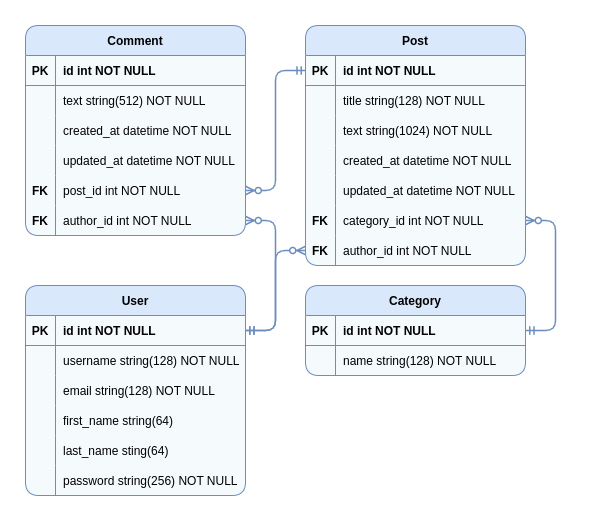

The diagram above was exported from draw.io. Its source (the exported page's mxGraphModel, read from the mxfile embedded in the PNG):
<mxGraphModel dx="1350" dy="768" grid="1" gridSize="10" guides="1" tooltips="1" connect="1" arrows="1" fold="1" page="1" pageScale="1" pageWidth="850" pageHeight="1100" math="0" shadow="0" extFonts="Permanent Marker^https://fonts.googleapis.com/css?family=Permanent+Marker">
  <root>
    <mxCell id="0" />
    <mxCell id="1" parent="0" />
    <mxCell id="C-vyLk0tnHw3VtMMgP7b-2" value="User" style="shape=table;startSize=30;container=1;collapsible=1;childLayout=tableLayout;fixedRows=1;rowLines=0;fontStyle=1;align=center;resizeLast=1;rounded=1;fillColor=#DAE8FC;strokeColor=#6C8EBF;swimlaneFillColor=#f5fafd;" parent="1" vertex="1">
      <mxGeometry x="100" y="280" width="220" height="210" as="geometry" />
    </mxCell>
    <mxCell id="C-vyLk0tnHw3VtMMgP7b-3" value="" style="shape=partialRectangle;collapsible=0;dropTarget=0;pointerEvents=0;fillColor=none;points=[[0,0.5],[1,0.5]];portConstraint=eastwest;top=0;left=0;right=0;bottom=1;strokeColor=#6C8EBF;" parent="C-vyLk0tnHw3VtMMgP7b-2" vertex="1">
      <mxGeometry y="30" width="220" height="30" as="geometry" />
    </mxCell>
    <mxCell id="C-vyLk0tnHw3VtMMgP7b-4" value="PK" style="shape=partialRectangle;overflow=hidden;connectable=0;fillColor=none;top=0;left=0;bottom=0;right=0;fontStyle=1;" parent="C-vyLk0tnHw3VtMMgP7b-3" vertex="1">
      <mxGeometry width="30" height="30" as="geometry">
        <mxRectangle width="30" height="30" as="alternateBounds" />
      </mxGeometry>
    </mxCell>
    <mxCell id="C-vyLk0tnHw3VtMMgP7b-5" value="id int NOT NULL " style="shape=partialRectangle;overflow=hidden;connectable=0;fillColor=none;top=0;left=0;bottom=0;right=0;align=left;spacingLeft=6;fontStyle=1;" parent="C-vyLk0tnHw3VtMMgP7b-3" vertex="1">
      <mxGeometry x="30" width="190" height="30" as="geometry">
        <mxRectangle width="190" height="30" as="alternateBounds" />
      </mxGeometry>
    </mxCell>
    <mxCell id="C-vyLk0tnHw3VtMMgP7b-6" value="" style="shape=partialRectangle;collapsible=0;dropTarget=0;pointerEvents=0;fillColor=none;points=[[0,0.5],[1,0.5]];portConstraint=eastwest;top=0;left=0;right=0;bottom=0;" parent="C-vyLk0tnHw3VtMMgP7b-2" vertex="1">
      <mxGeometry y="60" width="220" height="30" as="geometry" />
    </mxCell>
    <mxCell id="C-vyLk0tnHw3VtMMgP7b-7" value="" style="shape=partialRectangle;overflow=hidden;connectable=0;fillColor=none;top=0;left=0;bottom=0;right=0;" parent="C-vyLk0tnHw3VtMMgP7b-6" vertex="1">
      <mxGeometry width="30" height="30" as="geometry">
        <mxRectangle width="30" height="30" as="alternateBounds" />
      </mxGeometry>
    </mxCell>
    <mxCell id="C-vyLk0tnHw3VtMMgP7b-8" value="username string(128) NOT NULL" style="shape=partialRectangle;overflow=hidden;connectable=0;fillColor=none;top=0;left=0;bottom=0;right=0;align=left;spacingLeft=6;" parent="C-vyLk0tnHw3VtMMgP7b-6" vertex="1">
      <mxGeometry x="30" width="190" height="30" as="geometry">
        <mxRectangle width="190" height="30" as="alternateBounds" />
      </mxGeometry>
    </mxCell>
    <mxCell id="C-vyLk0tnHw3VtMMgP7b-9" value="" style="shape=partialRectangle;collapsible=0;dropTarget=0;pointerEvents=0;fillColor=none;points=[[0,0.5],[1,0.5]];portConstraint=eastwest;top=0;left=0;right=0;bottom=0;" parent="C-vyLk0tnHw3VtMMgP7b-2" vertex="1">
      <mxGeometry y="90" width="220" height="30" as="geometry" />
    </mxCell>
    <mxCell id="C-vyLk0tnHw3VtMMgP7b-10" value="" style="shape=partialRectangle;overflow=hidden;connectable=0;fillColor=none;top=0;left=0;bottom=0;right=0;" parent="C-vyLk0tnHw3VtMMgP7b-9" vertex="1">
      <mxGeometry width="30" height="30" as="geometry">
        <mxRectangle width="30" height="30" as="alternateBounds" />
      </mxGeometry>
    </mxCell>
    <mxCell id="C-vyLk0tnHw3VtMMgP7b-11" value="email string(128) NOT NULL" style="shape=partialRectangle;overflow=hidden;connectable=0;fillColor=none;top=0;left=0;bottom=0;right=0;align=left;spacingLeft=6;" parent="C-vyLk0tnHw3VtMMgP7b-9" vertex="1">
      <mxGeometry x="30" width="190" height="30" as="geometry">
        <mxRectangle width="190" height="30" as="alternateBounds" />
      </mxGeometry>
    </mxCell>
    <mxCell id="AnDQVLkjX6dIeoeuKO9A-15" value="" style="shape=partialRectangle;collapsible=0;dropTarget=0;pointerEvents=0;fillColor=none;points=[[0,0.5],[1,0.5]];portConstraint=eastwest;top=0;left=0;right=0;bottom=0;" parent="C-vyLk0tnHw3VtMMgP7b-2" vertex="1">
      <mxGeometry y="120" width="220" height="30" as="geometry" />
    </mxCell>
    <mxCell id="AnDQVLkjX6dIeoeuKO9A-16" value="" style="shape=partialRectangle;overflow=hidden;connectable=0;fillColor=none;top=0;left=0;bottom=0;right=0;" parent="AnDQVLkjX6dIeoeuKO9A-15" vertex="1">
      <mxGeometry width="30" height="30" as="geometry">
        <mxRectangle width="30" height="30" as="alternateBounds" />
      </mxGeometry>
    </mxCell>
    <mxCell id="AnDQVLkjX6dIeoeuKO9A-17" value="first_name string(64) " style="shape=partialRectangle;overflow=hidden;connectable=0;fillColor=none;top=0;left=0;bottom=0;right=0;align=left;spacingLeft=6;" parent="AnDQVLkjX6dIeoeuKO9A-15" vertex="1">
      <mxGeometry x="30" width="190" height="30" as="geometry">
        <mxRectangle width="190" height="30" as="alternateBounds" />
      </mxGeometry>
    </mxCell>
    <mxCell id="AnDQVLkjX6dIeoeuKO9A-31" value="" style="shape=partialRectangle;collapsible=0;dropTarget=0;pointerEvents=0;fillColor=none;points=[[0,0.5],[1,0.5]];portConstraint=eastwest;top=0;left=0;right=0;bottom=0;" parent="C-vyLk0tnHw3VtMMgP7b-2" vertex="1">
      <mxGeometry y="150" width="220" height="30" as="geometry" />
    </mxCell>
    <mxCell id="AnDQVLkjX6dIeoeuKO9A-32" value="" style="shape=partialRectangle;overflow=hidden;connectable=0;fillColor=none;top=0;left=0;bottom=0;right=0;" parent="AnDQVLkjX6dIeoeuKO9A-31" vertex="1">
      <mxGeometry width="30" height="30" as="geometry">
        <mxRectangle width="30" height="30" as="alternateBounds" />
      </mxGeometry>
    </mxCell>
    <mxCell id="AnDQVLkjX6dIeoeuKO9A-33" value="last_name sting(64)" style="shape=partialRectangle;overflow=hidden;connectable=0;fillColor=none;top=0;left=0;bottom=0;right=0;align=left;spacingLeft=6;" parent="AnDQVLkjX6dIeoeuKO9A-31" vertex="1">
      <mxGeometry x="30" width="190" height="30" as="geometry">
        <mxRectangle width="190" height="30" as="alternateBounds" />
      </mxGeometry>
    </mxCell>
    <mxCell id="2gbRfIbpkga5qW4tIWe7-59" value="" style="shape=partialRectangle;collapsible=0;dropTarget=0;pointerEvents=0;fillColor=none;points=[[0,0.5],[1,0.5]];portConstraint=eastwest;top=0;left=0;right=0;bottom=0;" parent="C-vyLk0tnHw3VtMMgP7b-2" vertex="1">
      <mxGeometry y="180" width="220" height="30" as="geometry" />
    </mxCell>
    <mxCell id="2gbRfIbpkga5qW4tIWe7-60" value="" style="shape=partialRectangle;overflow=hidden;connectable=0;fillColor=none;top=0;left=0;bottom=0;right=0;" parent="2gbRfIbpkga5qW4tIWe7-59" vertex="1">
      <mxGeometry width="30" height="30" as="geometry">
        <mxRectangle width="30" height="30" as="alternateBounds" />
      </mxGeometry>
    </mxCell>
    <mxCell id="2gbRfIbpkga5qW4tIWe7-61" value="password string(256) NOT NULL" style="shape=partialRectangle;overflow=hidden;connectable=0;fillColor=none;top=0;left=0;bottom=0;right=0;align=left;spacingLeft=6;" parent="2gbRfIbpkga5qW4tIWe7-59" vertex="1">
      <mxGeometry x="30" width="190" height="30" as="geometry">
        <mxRectangle width="190" height="30" as="alternateBounds" />
      </mxGeometry>
    </mxCell>
    <mxCell id="C-vyLk0tnHw3VtMMgP7b-23" value="Category" style="shape=table;startSize=30;container=1;collapsible=1;childLayout=tableLayout;fixedRows=1;rowLines=0;fontStyle=1;align=center;resizeLast=1;rounded=1;fillColor=#DAE8FC;strokeColor=#6C8EBF;swimlaneFillColor=#f5fafd;" parent="1" vertex="1">
      <mxGeometry x="380" y="280" width="220" height="90" as="geometry" />
    </mxCell>
    <mxCell id="C-vyLk0tnHw3VtMMgP7b-24" value="" style="shape=partialRectangle;collapsible=0;dropTarget=0;pointerEvents=0;fillColor=none;points=[[0,0.5],[1,0.5]];portConstraint=eastwest;top=0;left=0;right=0;bottom=1;strokeColor=#6C8EBF;" parent="C-vyLk0tnHw3VtMMgP7b-23" vertex="1">
      <mxGeometry y="30" width="220" height="30" as="geometry" />
    </mxCell>
    <mxCell id="C-vyLk0tnHw3VtMMgP7b-25" value="PK" style="shape=partialRectangle;overflow=hidden;connectable=0;fillColor=none;top=0;left=0;bottom=0;right=0;fontStyle=1;" parent="C-vyLk0tnHw3VtMMgP7b-24" vertex="1">
      <mxGeometry width="30" height="30" as="geometry">
        <mxRectangle width="30" height="30" as="alternateBounds" />
      </mxGeometry>
    </mxCell>
    <mxCell id="C-vyLk0tnHw3VtMMgP7b-26" value="id int NOT NULL" style="shape=partialRectangle;overflow=hidden;connectable=0;fillColor=none;top=0;left=0;bottom=0;right=0;align=left;spacingLeft=6;fontStyle=1;" parent="C-vyLk0tnHw3VtMMgP7b-24" vertex="1">
      <mxGeometry x="30" width="190" height="30" as="geometry">
        <mxRectangle width="190" height="30" as="alternateBounds" />
      </mxGeometry>
    </mxCell>
    <mxCell id="C-vyLk0tnHw3VtMMgP7b-27" value="" style="shape=partialRectangle;collapsible=0;dropTarget=0;pointerEvents=0;fillColor=none;points=[[0,0.5],[1,0.5]];portConstraint=eastwest;top=0;left=0;right=0;bottom=0;" parent="C-vyLk0tnHw3VtMMgP7b-23" vertex="1">
      <mxGeometry y="60" width="220" height="30" as="geometry" />
    </mxCell>
    <mxCell id="C-vyLk0tnHw3VtMMgP7b-28" value="" style="shape=partialRectangle;overflow=hidden;connectable=0;fillColor=none;top=0;left=0;bottom=0;right=0;" parent="C-vyLk0tnHw3VtMMgP7b-27" vertex="1">
      <mxGeometry width="30" height="30" as="geometry">
        <mxRectangle width="30" height="30" as="alternateBounds" />
      </mxGeometry>
    </mxCell>
    <mxCell id="C-vyLk0tnHw3VtMMgP7b-29" value="name string(128) NOT NULL " style="shape=partialRectangle;overflow=hidden;connectable=0;fillColor=none;top=0;left=0;bottom=0;right=0;align=left;spacingLeft=6;" parent="C-vyLk0tnHw3VtMMgP7b-27" vertex="1">
      <mxGeometry x="30" width="190" height="30" as="geometry">
        <mxRectangle width="190" height="30" as="alternateBounds" />
      </mxGeometry>
    </mxCell>
    <mxCell id="AnDQVLkjX6dIeoeuKO9A-57" value="Post" style="shape=table;startSize=30;container=1;collapsible=1;childLayout=tableLayout;fixedRows=1;rowLines=0;fontStyle=1;align=center;resizeLast=1;rounded=1;fillColor=#DAE8FC;strokeColor=#6C8EBF;swimlaneFillColor=#f5fafd;" parent="1" vertex="1">
      <mxGeometry x="380" y="20" width="220" height="240" as="geometry" />
    </mxCell>
    <mxCell id="AnDQVLkjX6dIeoeuKO9A-58" value="" style="shape=partialRectangle;collapsible=0;dropTarget=0;pointerEvents=0;fillColor=none;points=[[0,0.5],[1,0.5]];portConstraint=eastwest;top=0;left=0;right=0;bottom=1;strokeColor=#6C8EBF;strokeWidth=1;" parent="AnDQVLkjX6dIeoeuKO9A-57" vertex="1">
      <mxGeometry y="30" width="220" height="30" as="geometry" />
    </mxCell>
    <mxCell id="AnDQVLkjX6dIeoeuKO9A-59" value="PK" style="shape=partialRectangle;overflow=hidden;connectable=0;fillColor=none;top=0;left=0;bottom=0;right=0;fontStyle=1;" parent="AnDQVLkjX6dIeoeuKO9A-58" vertex="1">
      <mxGeometry width="30" height="30" as="geometry">
        <mxRectangle width="30" height="30" as="alternateBounds" />
      </mxGeometry>
    </mxCell>
    <mxCell id="AnDQVLkjX6dIeoeuKO9A-60" value="id int NOT NULL " style="shape=partialRectangle;overflow=hidden;connectable=0;fillColor=none;top=0;left=0;bottom=0;right=0;align=left;spacingLeft=6;fontStyle=1;strokeColor=none;" parent="AnDQVLkjX6dIeoeuKO9A-58" vertex="1">
      <mxGeometry x="30" width="190" height="30" as="geometry">
        <mxRectangle width="190" height="30" as="alternateBounds" />
      </mxGeometry>
    </mxCell>
    <mxCell id="AnDQVLkjX6dIeoeuKO9A-61" value="" style="shape=partialRectangle;collapsible=0;dropTarget=0;pointerEvents=0;fillColor=none;points=[[0,0.5],[1,0.5]];portConstraint=eastwest;top=0;left=0;right=0;bottom=0;" parent="AnDQVLkjX6dIeoeuKO9A-57" vertex="1">
      <mxGeometry y="60" width="220" height="30" as="geometry" />
    </mxCell>
    <mxCell id="AnDQVLkjX6dIeoeuKO9A-62" value="" style="shape=partialRectangle;overflow=hidden;connectable=0;fillColor=none;top=0;left=0;bottom=0;right=0;" parent="AnDQVLkjX6dIeoeuKO9A-61" vertex="1">
      <mxGeometry width="30" height="30" as="geometry">
        <mxRectangle width="30" height="30" as="alternateBounds" />
      </mxGeometry>
    </mxCell>
    <mxCell id="AnDQVLkjX6dIeoeuKO9A-63" value="title string(128) NOT NULL" style="shape=partialRectangle;overflow=hidden;connectable=0;fillColor=none;top=0;left=0;bottom=0;right=0;align=left;spacingLeft=6;" parent="AnDQVLkjX6dIeoeuKO9A-61" vertex="1">
      <mxGeometry x="30" width="190" height="30" as="geometry">
        <mxRectangle width="190" height="30" as="alternateBounds" />
      </mxGeometry>
    </mxCell>
    <mxCell id="2gbRfIbpkga5qW4tIWe7-9" value="" style="shape=partialRectangle;collapsible=0;dropTarget=0;pointerEvents=0;fillColor=none;points=[[0,0.5],[1,0.5]];portConstraint=eastwest;top=0;left=0;right=0;bottom=0;" parent="AnDQVLkjX6dIeoeuKO9A-57" vertex="1">
      <mxGeometry y="90" width="220" height="30" as="geometry" />
    </mxCell>
    <mxCell id="2gbRfIbpkga5qW4tIWe7-10" value="" style="shape=partialRectangle;overflow=hidden;connectable=0;fillColor=none;top=0;left=0;bottom=0;right=0;" parent="2gbRfIbpkga5qW4tIWe7-9" vertex="1">
      <mxGeometry width="30" height="30" as="geometry">
        <mxRectangle width="30" height="30" as="alternateBounds" />
      </mxGeometry>
    </mxCell>
    <mxCell id="2gbRfIbpkga5qW4tIWe7-11" value="text string(1024) NOT NULL" style="shape=partialRectangle;overflow=hidden;connectable=0;fillColor=none;top=0;left=0;bottom=0;right=0;align=left;spacingLeft=6;" parent="2gbRfIbpkga5qW4tIWe7-9" vertex="1">
      <mxGeometry x="30" width="190" height="30" as="geometry">
        <mxRectangle width="190" height="30" as="alternateBounds" />
      </mxGeometry>
    </mxCell>
    <mxCell id="2gbRfIbpkga5qW4tIWe7-12" value="" style="shape=partialRectangle;collapsible=0;dropTarget=0;pointerEvents=0;fillColor=none;points=[[0,0.5],[1,0.5]];portConstraint=eastwest;top=0;left=0;right=0;bottom=0;" parent="AnDQVLkjX6dIeoeuKO9A-57" vertex="1">
      <mxGeometry y="120" width="220" height="30" as="geometry" />
    </mxCell>
    <mxCell id="2gbRfIbpkga5qW4tIWe7-13" value="" style="shape=partialRectangle;overflow=hidden;connectable=0;fillColor=none;top=0;left=0;bottom=0;right=0;" parent="2gbRfIbpkga5qW4tIWe7-12" vertex="1">
      <mxGeometry width="30" height="30" as="geometry">
        <mxRectangle width="30" height="30" as="alternateBounds" />
      </mxGeometry>
    </mxCell>
    <mxCell id="2gbRfIbpkga5qW4tIWe7-14" value="created_at datetime NOT NULL" style="shape=partialRectangle;overflow=hidden;connectable=0;fillColor=none;top=0;left=0;bottom=0;right=0;align=left;spacingLeft=6;" parent="2gbRfIbpkga5qW4tIWe7-12" vertex="1">
      <mxGeometry x="30" width="190" height="30" as="geometry">
        <mxRectangle width="190" height="30" as="alternateBounds" />
      </mxGeometry>
    </mxCell>
    <mxCell id="2gbRfIbpkga5qW4tIWe7-15" value="" style="shape=partialRectangle;collapsible=0;dropTarget=0;pointerEvents=0;fillColor=none;points=[[0,0.5],[1,0.5]];portConstraint=eastwest;top=0;left=0;right=0;bottom=0;" parent="AnDQVLkjX6dIeoeuKO9A-57" vertex="1">
      <mxGeometry y="150" width="220" height="30" as="geometry" />
    </mxCell>
    <mxCell id="2gbRfIbpkga5qW4tIWe7-16" value="" style="shape=partialRectangle;overflow=hidden;connectable=0;fillColor=none;top=0;left=0;bottom=0;right=0;" parent="2gbRfIbpkga5qW4tIWe7-15" vertex="1">
      <mxGeometry width="30" height="30" as="geometry">
        <mxRectangle width="30" height="30" as="alternateBounds" />
      </mxGeometry>
    </mxCell>
    <mxCell id="2gbRfIbpkga5qW4tIWe7-17" value="updated_at datetime NOT NULL" style="shape=partialRectangle;overflow=hidden;connectable=0;fillColor=none;top=0;left=0;bottom=0;right=0;align=left;spacingLeft=6;" parent="2gbRfIbpkga5qW4tIWe7-15" vertex="1">
      <mxGeometry x="30" width="190" height="30" as="geometry">
        <mxRectangle width="190" height="30" as="alternateBounds" />
      </mxGeometry>
    </mxCell>
    <mxCell id="2gbRfIbpkga5qW4tIWe7-18" value="" style="shape=partialRectangle;collapsible=0;dropTarget=0;pointerEvents=0;fillColor=none;points=[[0,0.5],[1,0.5]];portConstraint=eastwest;top=0;left=0;right=0;bottom=0;" parent="AnDQVLkjX6dIeoeuKO9A-57" vertex="1">
      <mxGeometry y="180" width="220" height="30" as="geometry" />
    </mxCell>
    <mxCell id="2gbRfIbpkga5qW4tIWe7-19" value="FK" style="shape=partialRectangle;overflow=hidden;connectable=0;fillColor=none;top=0;left=0;bottom=0;right=0;fontStyle=1" parent="2gbRfIbpkga5qW4tIWe7-18" vertex="1">
      <mxGeometry width="30" height="30" as="geometry">
        <mxRectangle width="30" height="30" as="alternateBounds" />
      </mxGeometry>
    </mxCell>
    <mxCell id="2gbRfIbpkga5qW4tIWe7-20" value="category_id int NOT NULL" style="shape=partialRectangle;overflow=hidden;connectable=0;fillColor=none;top=0;left=0;bottom=0;right=0;align=left;spacingLeft=6;" parent="2gbRfIbpkga5qW4tIWe7-18" vertex="1">
      <mxGeometry x="30" width="190" height="30" as="geometry">
        <mxRectangle width="190" height="30" as="alternateBounds" />
      </mxGeometry>
    </mxCell>
    <mxCell id="2gbRfIbpkga5qW4tIWe7-21" value="" style="shape=partialRectangle;collapsible=0;dropTarget=0;pointerEvents=0;fillColor=none;points=[[0,0.5],[1,0.5]];portConstraint=eastwest;top=0;left=0;right=0;bottom=0;" parent="AnDQVLkjX6dIeoeuKO9A-57" vertex="1">
      <mxGeometry y="210" width="220" height="30" as="geometry" />
    </mxCell>
    <mxCell id="2gbRfIbpkga5qW4tIWe7-22" value="FK" style="shape=partialRectangle;overflow=hidden;connectable=0;fillColor=none;top=0;left=0;bottom=0;right=0;fontStyle=1" parent="2gbRfIbpkga5qW4tIWe7-21" vertex="1">
      <mxGeometry width="30" height="30" as="geometry">
        <mxRectangle width="30" height="30" as="alternateBounds" />
      </mxGeometry>
    </mxCell>
    <mxCell id="2gbRfIbpkga5qW4tIWe7-23" value="author_id int NOT NULL" style="shape=partialRectangle;overflow=hidden;connectable=0;fillColor=none;top=0;left=0;bottom=0;right=0;align=left;spacingLeft=6;" parent="2gbRfIbpkga5qW4tIWe7-21" vertex="1">
      <mxGeometry x="30" width="190" height="30" as="geometry">
        <mxRectangle width="190" height="30" as="alternateBounds" />
      </mxGeometry>
    </mxCell>
    <mxCell id="2gbRfIbpkga5qW4tIWe7-24" value="Comment" style="shape=table;startSize=30;container=1;collapsible=1;childLayout=tableLayout;fixedRows=1;rowLines=0;fontStyle=1;align=center;resizeLast=1;swimlaneFillColor=#f5fafd;rounded=1;shadow=0;fillColor=#DAE8FC;strokeColor=#6C8EBF;" parent="1" vertex="1">
      <mxGeometry x="100" y="20" width="220" height="210" as="geometry" />
    </mxCell>
    <mxCell id="2gbRfIbpkga5qW4tIWe7-25" value="" style="shape=partialRectangle;collapsible=0;dropTarget=0;pointerEvents=0;fillColor=none;points=[[0,0.5],[1,0.5]];portConstraint=eastwest;top=0;left=0;right=0;bottom=1;strokeColor=#6C8EBF;" parent="2gbRfIbpkga5qW4tIWe7-24" vertex="1">
      <mxGeometry y="30" width="220" height="30" as="geometry" />
    </mxCell>
    <mxCell id="2gbRfIbpkga5qW4tIWe7-26" value="PK" style="shape=partialRectangle;overflow=hidden;connectable=0;fillColor=none;top=0;left=0;bottom=0;right=0;fontStyle=1;" parent="2gbRfIbpkga5qW4tIWe7-25" vertex="1">
      <mxGeometry width="30" height="30" as="geometry">
        <mxRectangle width="30" height="30" as="alternateBounds" />
      </mxGeometry>
    </mxCell>
    <mxCell id="2gbRfIbpkga5qW4tIWe7-27" value="id int NOT NULL " style="shape=partialRectangle;overflow=hidden;connectable=0;fillColor=none;top=0;left=0;bottom=0;right=0;align=left;spacingLeft=6;fontStyle=1;" parent="2gbRfIbpkga5qW4tIWe7-25" vertex="1">
      <mxGeometry x="30" width="190" height="30" as="geometry">
        <mxRectangle width="190" height="30" as="alternateBounds" />
      </mxGeometry>
    </mxCell>
    <mxCell id="2gbRfIbpkga5qW4tIWe7-31" value="" style="shape=partialRectangle;collapsible=0;dropTarget=0;pointerEvents=0;fillColor=none;points=[[0,0.5],[1,0.5]];portConstraint=eastwest;top=0;left=0;right=0;bottom=0;" parent="2gbRfIbpkga5qW4tIWe7-24" vertex="1">
      <mxGeometry y="60" width="220" height="30" as="geometry" />
    </mxCell>
    <mxCell id="2gbRfIbpkga5qW4tIWe7-32" value="" style="shape=partialRectangle;overflow=hidden;connectable=0;fillColor=none;top=0;left=0;bottom=0;right=0;" parent="2gbRfIbpkga5qW4tIWe7-31" vertex="1">
      <mxGeometry width="30" height="30" as="geometry">
        <mxRectangle width="30" height="30" as="alternateBounds" />
      </mxGeometry>
    </mxCell>
    <mxCell id="2gbRfIbpkga5qW4tIWe7-33" value="text string(512) NOT NULL" style="shape=partialRectangle;overflow=hidden;connectable=0;fillColor=none;top=0;left=0;bottom=0;right=0;align=left;spacingLeft=6;" parent="2gbRfIbpkga5qW4tIWe7-31" vertex="1">
      <mxGeometry x="30" width="190" height="30" as="geometry">
        <mxRectangle width="190" height="30" as="alternateBounds" />
      </mxGeometry>
    </mxCell>
    <mxCell id="2gbRfIbpkga5qW4tIWe7-34" value="" style="shape=partialRectangle;collapsible=0;dropTarget=0;pointerEvents=0;fillColor=none;points=[[0,0.5],[1,0.5]];portConstraint=eastwest;top=0;left=0;right=0;bottom=0;" parent="2gbRfIbpkga5qW4tIWe7-24" vertex="1">
      <mxGeometry y="90" width="220" height="30" as="geometry" />
    </mxCell>
    <mxCell id="2gbRfIbpkga5qW4tIWe7-35" value="" style="shape=partialRectangle;overflow=hidden;connectable=0;fillColor=none;top=0;left=0;bottom=0;right=0;" parent="2gbRfIbpkga5qW4tIWe7-34" vertex="1">
      <mxGeometry width="30" height="30" as="geometry">
        <mxRectangle width="30" height="30" as="alternateBounds" />
      </mxGeometry>
    </mxCell>
    <mxCell id="2gbRfIbpkga5qW4tIWe7-36" value="created_at datetime NOT NULL" style="shape=partialRectangle;overflow=hidden;connectable=0;fillColor=none;top=0;left=0;bottom=0;right=0;align=left;spacingLeft=6;" parent="2gbRfIbpkga5qW4tIWe7-34" vertex="1">
      <mxGeometry x="30" width="190" height="30" as="geometry">
        <mxRectangle width="190" height="30" as="alternateBounds" />
      </mxGeometry>
    </mxCell>
    <mxCell id="2gbRfIbpkga5qW4tIWe7-37" value="" style="shape=partialRectangle;collapsible=0;dropTarget=0;pointerEvents=0;fillColor=none;points=[[0,0.5],[1,0.5]];portConstraint=eastwest;top=0;left=0;right=0;bottom=0;" parent="2gbRfIbpkga5qW4tIWe7-24" vertex="1">
      <mxGeometry y="120" width="220" height="30" as="geometry" />
    </mxCell>
    <mxCell id="2gbRfIbpkga5qW4tIWe7-38" value="" style="shape=partialRectangle;overflow=hidden;connectable=0;fillColor=none;top=0;left=0;bottom=0;right=0;" parent="2gbRfIbpkga5qW4tIWe7-37" vertex="1">
      <mxGeometry width="30" height="30" as="geometry">
        <mxRectangle width="30" height="30" as="alternateBounds" />
      </mxGeometry>
    </mxCell>
    <mxCell id="2gbRfIbpkga5qW4tIWe7-39" value="updated_at datetime NOT NULL" style="shape=partialRectangle;overflow=hidden;connectable=0;fillColor=none;top=0;left=0;bottom=0;right=0;align=left;spacingLeft=6;" parent="2gbRfIbpkga5qW4tIWe7-37" vertex="1">
      <mxGeometry x="30" width="190" height="30" as="geometry">
        <mxRectangle width="190" height="30" as="alternateBounds" />
      </mxGeometry>
    </mxCell>
    <mxCell id="2gbRfIbpkga5qW4tIWe7-40" value="" style="shape=partialRectangle;collapsible=0;dropTarget=0;pointerEvents=0;fillColor=none;points=[[0,0.5],[1,0.5]];portConstraint=eastwest;top=0;left=0;right=0;bottom=0;" parent="2gbRfIbpkga5qW4tIWe7-24" vertex="1">
      <mxGeometry y="150" width="220" height="30" as="geometry" />
    </mxCell>
    <mxCell id="2gbRfIbpkga5qW4tIWe7-41" value="FK" style="shape=partialRectangle;overflow=hidden;connectable=0;fillColor=none;top=0;left=0;bottom=0;right=0;fontStyle=1" parent="2gbRfIbpkga5qW4tIWe7-40" vertex="1">
      <mxGeometry width="30" height="30" as="geometry">
        <mxRectangle width="30" height="30" as="alternateBounds" />
      </mxGeometry>
    </mxCell>
    <mxCell id="2gbRfIbpkga5qW4tIWe7-42" value="post_id int NOT NULL" style="shape=partialRectangle;overflow=hidden;connectable=0;fillColor=none;top=0;left=0;bottom=0;right=0;align=left;spacingLeft=6;" parent="2gbRfIbpkga5qW4tIWe7-40" vertex="1">
      <mxGeometry x="30" width="190" height="30" as="geometry">
        <mxRectangle width="190" height="30" as="alternateBounds" />
      </mxGeometry>
    </mxCell>
    <mxCell id="2gbRfIbpkga5qW4tIWe7-43" value="" style="shape=partialRectangle;collapsible=0;dropTarget=0;pointerEvents=0;fillColor=none;points=[[0,0.5],[1,0.5]];portConstraint=eastwest;top=0;left=0;right=0;bottom=0;" parent="2gbRfIbpkga5qW4tIWe7-24" vertex="1">
      <mxGeometry y="180" width="220" height="30" as="geometry" />
    </mxCell>
    <mxCell id="2gbRfIbpkga5qW4tIWe7-44" value="FK" style="shape=partialRectangle;overflow=hidden;connectable=0;fillColor=none;top=0;left=0;bottom=0;right=0;fontStyle=1" parent="2gbRfIbpkga5qW4tIWe7-43" vertex="1">
      <mxGeometry width="30" height="30" as="geometry">
        <mxRectangle width="30" height="30" as="alternateBounds" />
      </mxGeometry>
    </mxCell>
    <mxCell id="2gbRfIbpkga5qW4tIWe7-45" value="author_id int NOT NULL" style="shape=partialRectangle;overflow=hidden;connectable=0;fillColor=none;top=0;left=0;bottom=0;right=0;align=left;spacingLeft=6;" parent="2gbRfIbpkga5qW4tIWe7-43" vertex="1">
      <mxGeometry x="30" width="190" height="30" as="geometry">
        <mxRectangle width="190" height="30" as="alternateBounds" />
      </mxGeometry>
    </mxCell>
    <mxCell id="2gbRfIbpkga5qW4tIWe7-74" value="" style="edgeStyle=entityRelationEdgeStyle;fontSize=12;html=1;endArrow=ERzeroToMany;startArrow=ERmandOne;rounded=1;entryX=0;entryY=0.5;entryDx=0;entryDy=0;fillColor=#dae8fc;strokeColor=#6C8EBF;strokeWidth=1.5;" parent="1" source="C-vyLk0tnHw3VtMMgP7b-3" target="2gbRfIbpkga5qW4tIWe7-21" edge="1">
      <mxGeometry width="100" height="100" relative="1" as="geometry">
        <mxPoint x="310" y="320" as="sourcePoint" />
        <mxPoint x="410" y="220" as="targetPoint" />
      </mxGeometry>
    </mxCell>
    <mxCell id="2gbRfIbpkga5qW4tIWe7-75" value="" style="edgeStyle=entityRelationEdgeStyle;fontSize=12;html=1;endArrow=ERzeroToMany;startArrow=ERmandOne;rounded=1;fillColor=#dae8fc;strokeColor=#6C8EBF;strokeWidth=1.5;" parent="1" source="C-vyLk0tnHw3VtMMgP7b-3" target="2gbRfIbpkga5qW4tIWe7-43" edge="1">
      <mxGeometry width="100" height="100" relative="1" as="geometry">
        <mxPoint x="70" y="310" as="sourcePoint" />
        <mxPoint x="170" y="210" as="targetPoint" />
      </mxGeometry>
    </mxCell>
    <mxCell id="2gbRfIbpkga5qW4tIWe7-76" value="" style="edgeStyle=entityRelationEdgeStyle;fontSize=12;html=1;endArrow=ERzeroToMany;startArrow=ERmandOne;rounded=1;sketch=0;strokeWidth=1.5;fillColor=#dae8fc;strokeColor=#6C8EBF;" parent="1" source="C-vyLk0tnHw3VtMMgP7b-24" target="2gbRfIbpkga5qW4tIWe7-18" edge="1">
      <mxGeometry width="100" height="100" relative="1" as="geometry">
        <mxPoint x="310" y="320" as="sourcePoint" />
        <mxPoint x="410" y="220" as="targetPoint" />
      </mxGeometry>
    </mxCell>
    <mxCell id="2gbRfIbpkga5qW4tIWe7-77" value="" style="edgeStyle=entityRelationEdgeStyle;fontSize=12;html=1;endArrow=ERzeroToMany;startArrow=ERmandOne;rounded=1;exitX=0;exitY=0.5;exitDx=0;exitDy=0;fillColor=#dae8fc;strokeColor=#6C8EBF;strokeWidth=1.5;" parent="1" source="AnDQVLkjX6dIeoeuKO9A-58" target="2gbRfIbpkga5qW4tIWe7-40" edge="1">
      <mxGeometry width="100" height="100" relative="1" as="geometry">
        <mxPoint x="310" y="320" as="sourcePoint" />
        <mxPoint x="410" y="220" as="targetPoint" />
      </mxGeometry>
    </mxCell>
  </root>
</mxGraphModel>